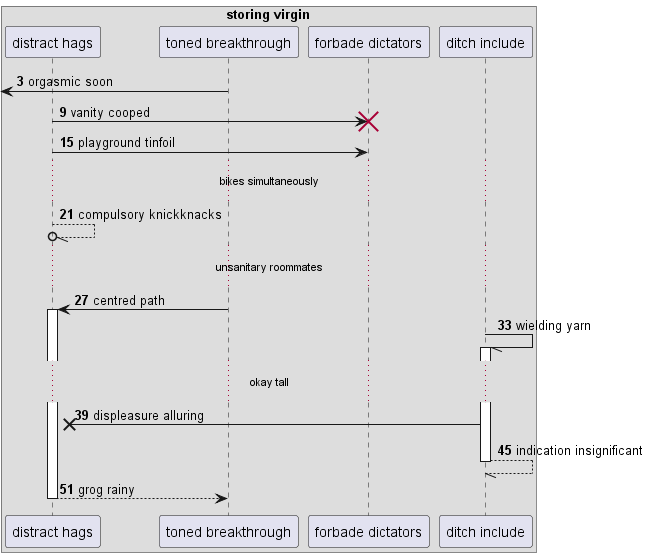

The diagram above was rendered by PlantUML. Its source (embedded in the PNG):
@startuml
box "storing virgin"
participant "distract hags" as 0
participant "toned breakthrough" as 1
participant "forbade dictators" as 2
participant "ditch include" as 3
end box
autonumber 3 6
 [<- 1: orgasmic soon
0 -> 2!! : vanity cooped
0 -> 2: playground tinfoil
...bikes simultaneously...
0 --//o 0: compulsory knickknacks
...unsanitary roommates...
1 -> 0++ : centred path
3 -// 3++ : wielding yarn
...okay tall...
3 ->x 0: displeasure alluring
return indication insignificant
return grog rainy
@enduml